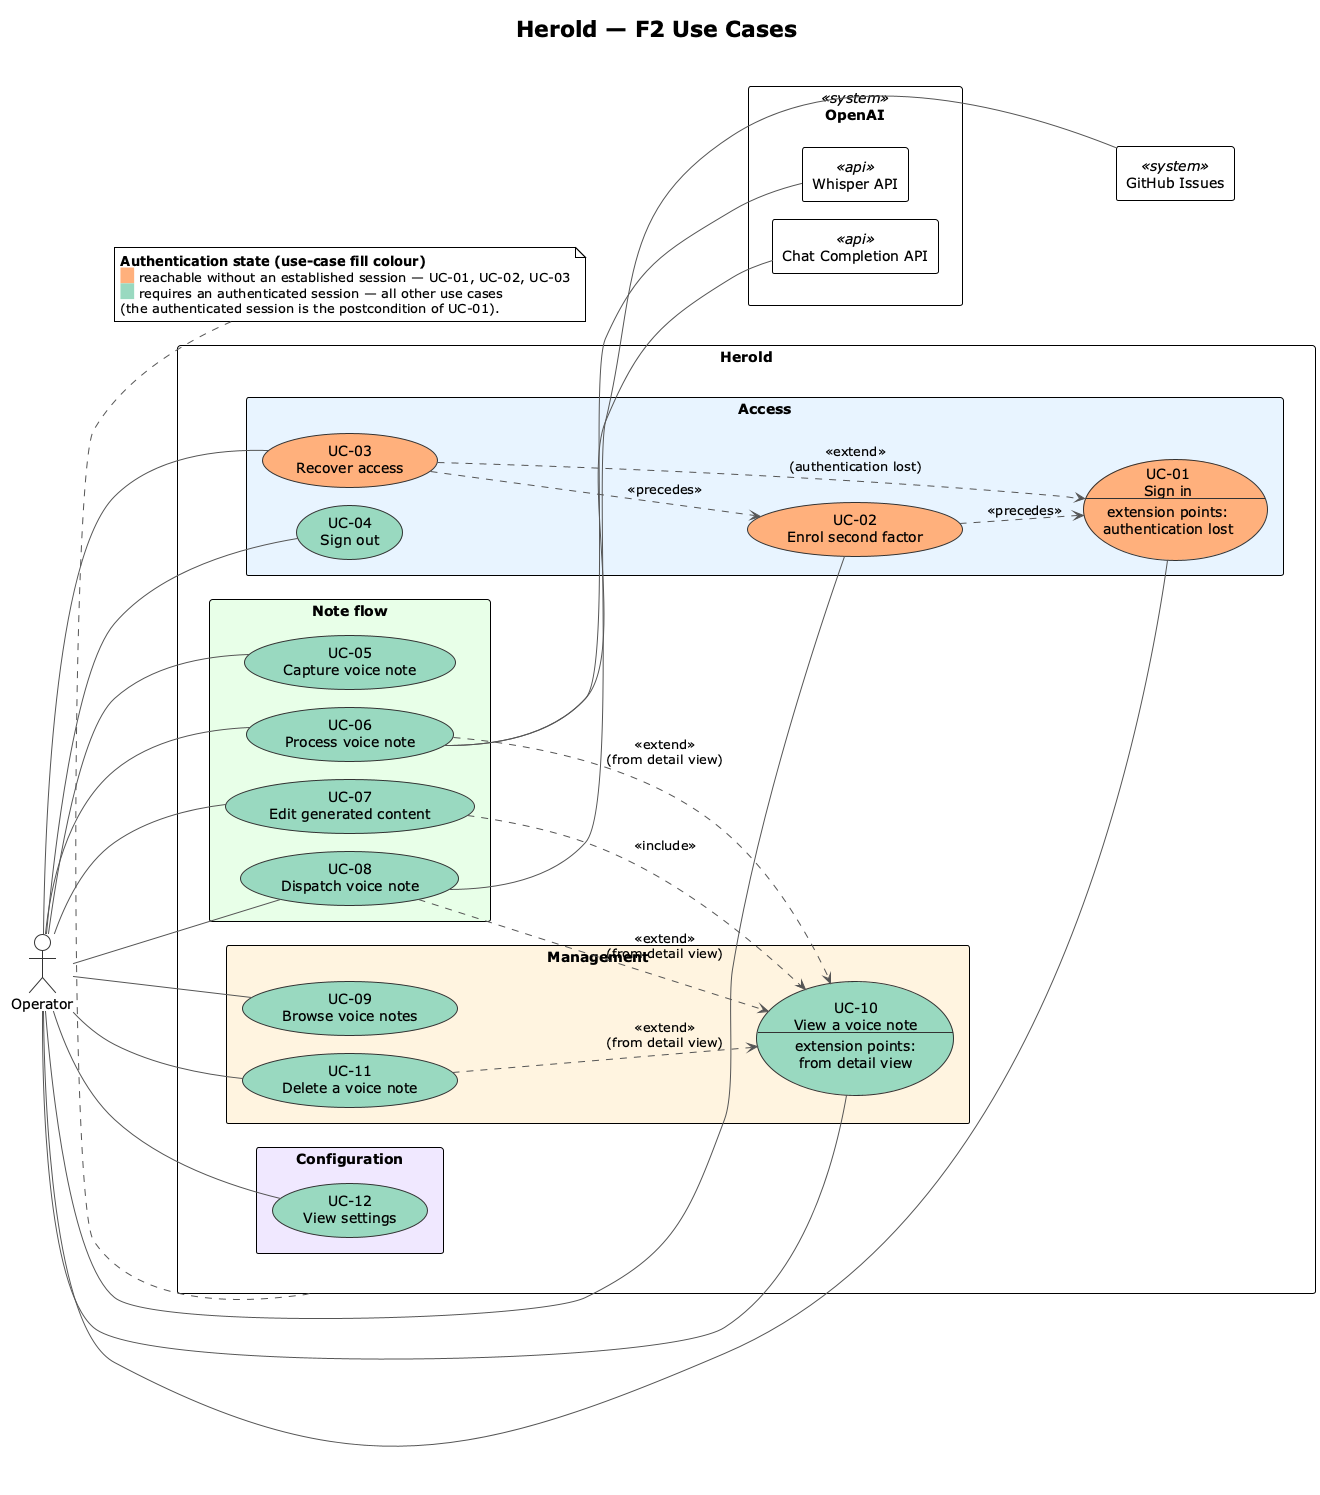

The diagram above was rendered by PlantUML. Its source (embedded in the PNG):
@startuml f2-use-cases
!theme plain
left to right direction
skinparam packageStyle rectangle
skinparam shadowing false
skinparam ArrowColor #555555
skinparam UsecaseBorderColor #333333
skinparam UsecaseBackgroundColor #F5F5F5
skinparam ActorBorderColor #333333
skinparam nodesep 18
skinparam ranksep 40

title Herold — F2 Use Cases

' Primary actor on the left.
actor "Operator" as OP

rectangle "Herold" as HEROLD {

  ' Per-use-case fill colour encodes the authentication state:
  '   #FFB07C — reachable without an established session (UC-01..UC-03)
  '   #99D9C0 — requires an authenticated session (UC-04..UC-12)
  ' Package backgrounds keep encoding the F2 grouping.

  package "Access" as ACCESS #E8F4FF {
    usecase "UC-01\nSign in\n--\nextension points:\nauthentication lost" as UC01 #FFB07C
    usecase "UC-02\nEnrol second factor"                                    as UC02 #FFB07C
    usecase "UC-03\nRecover access"                                         as UC03 #FFB07C
    usecase "UC-04\nSign out"                                               as UC04 #99D9C0
  }

  package "Note flow" as NOTEFLOW #E8FFE8 {
    usecase "UC-05\nCapture voice note"        as UC05 #99D9C0
    usecase "UC-06\nProcess voice note"        as UC06 #99D9C0
    usecase "UC-07\nEdit generated content"    as UC07 #99D9C0
    usecase "UC-08\nDispatch voice note"       as UC08 #99D9C0
  }

  package "Management" as MGMT #FFF4E0 {
    usecase "UC-09\nBrowse voice notes"                                            as UC09 #99D9C0
    usecase "UC-10\nView a voice note\n--\nextension points:\nfrom detail view"    as UC10 #99D9C0
    usecase "UC-11\nDelete a voice note"                                           as UC11 #99D9C0
  }

  package "Configuration" as CONFIG #F0E8FF {
    usecase "UC-12\nView settings" as UC12 #99D9C0
  }
}

' Supporting external systems on the right, grouped near the use cases
' they back. Modelled as «system» nodes (not actors) — they are
' non-human participants Herold delegates to. OpenAI is one system
' exposing two API endpoints used by Herold.
rectangle "OpenAI" <<system>> as OPENAI {
  rectangle "Whisper API"         <<api>> as WHISPER
  rectangle "Chat Completion API" <<api>> as CHAT
}
rectangle "GitHub Issues" <<system>> as GH

' Primary actor — one association per use case.
OP -- UC01
OP -- UC02
OP -- UC03
OP -- UC04
OP -- UC05
OP -- UC06
OP -- UC07
OP -- UC08
OP -- UC09
OP -- UC10
OP -- UC11
OP -- UC12

' Supporting external systems.
UC06 -- WHISPER
UC06 -- CHAT
UC08 -- GH

' Use-case relationships extracted from F2.
' UC-07 always opens the detail view first (UC-10 step 1 in UC-07).
UC07 ..> UC10 : <<include>>

' UC-10 is the typical entry point for these (UC-10 postcondition).
UC06 ..> UC10 : <<extend>>\n(from detail view)
UC08 ..> UC10 : <<extend>>\n(from detail view)
UC11 ..> UC10 : <<extend>>\n(from detail view)

' Recovery is the pivot when UC-01 cannot succeed (UC-01 exception).
UC03 ..> UC01 : <<extend>>\n(authentication lost)

' Enrolment is the one-time setup that lets UC-01 succeed,
' and is required again after UC-03 (UC-02 precondition / UC-03 postcondition).
UC02 ..> UC01 : <<precedes>>
UC03 ..> UC02 : <<precedes>>

' Layout hint: stack OpenAI above GitHub Issues so the two external
' systems form a single column on the right edge of the diagram.
' Everything else is left to Graphviz — the section ordering inside
' Herold falls out naturally from the include/extend edges into UC-10.
OPENAI -[hidden]down- GH

' System-wide precondition (cheaper than drawing 9 <<precedes>> edges
' from UC-01 into the Note flow, Management and Configuration sections).
note bottom of HEROLD
  **Authentication state (use-case fill colour)**
  <back:#FFB07C>   </back> reachable without an established session — UC-01, UC-02, UC-03
  <back:#99D9C0>   </back> requires an authenticated session — all other use cases
  (the authenticated session is the postcondition of UC-01).
end note

@enduml